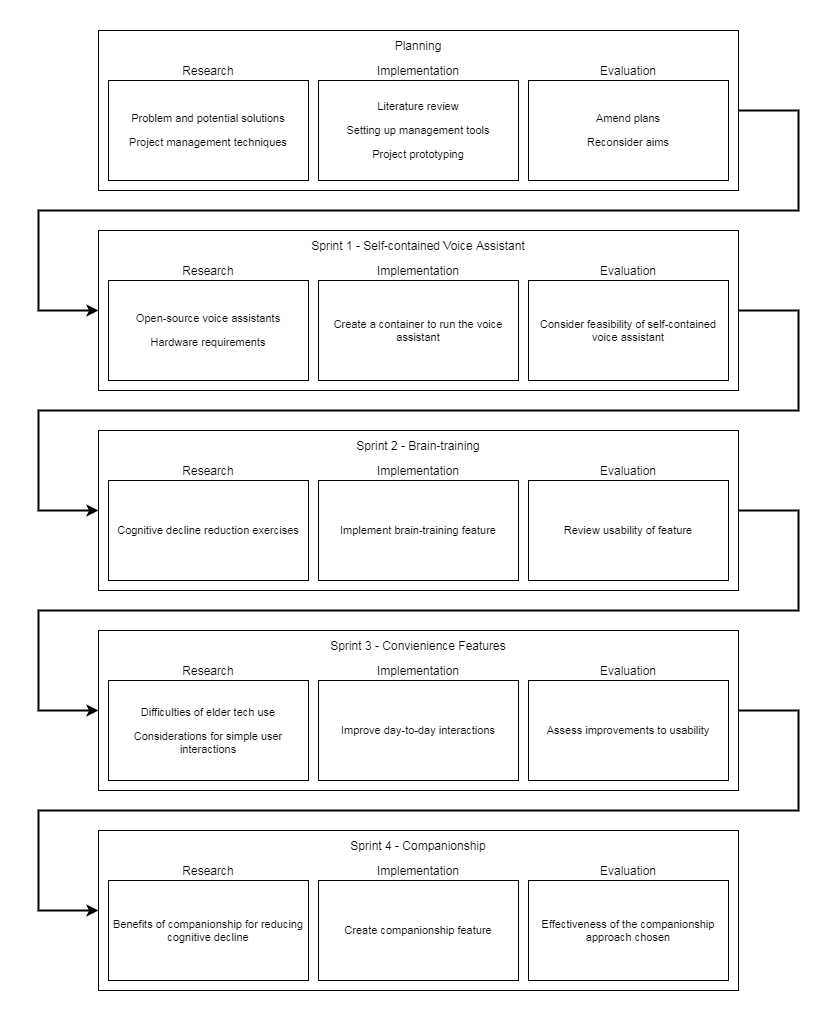

The diagram above was exported from draw.io. Its source (the exported page's mxGraphModel, read from the mxfile embedded in the PNG):
<mxGraphModel dx="2881" dy="1233" grid="1" gridSize="10" guides="1" tooltips="1" connect="1" arrows="1" fold="1" page="1" pageScale="1" pageWidth="850" pageHeight="1100" math="0" shadow="0">
  <root>
    <mxCell id="0OmkoKFzh6e_gQJ4PCfh-0" />
    <mxCell id="0OmkoKFzh6e_gQJ4PCfh-1" parent="0OmkoKFzh6e_gQJ4PCfh-0" />
    <mxCell id="0OmkoKFzh6e_gQJ4PCfh-2" style="edgeStyle=orthogonalEdgeStyle;rounded=0;orthogonalLoop=1;jettySize=auto;html=1;fillColor=#d80073;strokeColor=#000000;strokeWidth=2;exitX=1;exitY=0.5;exitDx=0;exitDy=0;" parent="0OmkoKFzh6e_gQJ4PCfh-1" source="0OmkoKFzh6e_gQJ4PCfh-3" edge="1">
      <mxGeometry relative="1" as="geometry">
        <Array as="points">
          <mxPoint x="-60" y="120" />
          <mxPoint x="-60" y="220" />
          <mxPoint x="-820" y="220" />
          <mxPoint x="-820" y="320" />
          <mxPoint x="-770" y="320" />
        </Array>
        <mxPoint x="-760" y="320" as="targetPoint" />
      </mxGeometry>
    </mxCell>
    <mxCell id="0OmkoKFzh6e_gQJ4PCfh-3" value="" style="rounded=0;whiteSpace=wrap;html=1;" parent="0OmkoKFzh6e_gQJ4PCfh-1" vertex="1">
      <mxGeometry x="-760" y="40" width="640" height="160" as="geometry" />
    </mxCell>
    <mxCell id="0OmkoKFzh6e_gQJ4PCfh-11" value="&lt;p style=&quot;font-size: 11px&quot;&gt;Problem and potential solutions&lt;/p&gt;&lt;p style=&quot;font-size: 11px&quot;&gt;&lt;span&gt;Project management techniques&lt;/span&gt;&lt;/p&gt;" style="rounded=0;whiteSpace=wrap;html=1;" parent="0OmkoKFzh6e_gQJ4PCfh-1" vertex="1">
      <mxGeometry x="-750" y="90" width="200" height="100" as="geometry" />
    </mxCell>
    <mxCell id="0OmkoKFzh6e_gQJ4PCfh-32" value="Planning" style="text;html=1;strokeColor=none;fillColor=none;align=center;verticalAlign=middle;whiteSpace=wrap;rounded=0;" parent="0OmkoKFzh6e_gQJ4PCfh-1" vertex="1">
      <mxGeometry x="-760" y="40" width="640" height="30" as="geometry" />
    </mxCell>
    <mxCell id="0OmkoKFzh6e_gQJ4PCfh-33" value="Research" style="text;html=1;strokeColor=none;fillColor=none;align=center;verticalAlign=middle;whiteSpace=wrap;rounded=0;" parent="0OmkoKFzh6e_gQJ4PCfh-1" vertex="1">
      <mxGeometry x="-750" y="70" width="200" height="20" as="geometry" />
    </mxCell>
    <mxCell id="0OmkoKFzh6e_gQJ4PCfh-34" value="Implementation" style="text;html=1;strokeColor=none;fillColor=none;align=center;verticalAlign=middle;whiteSpace=wrap;rounded=0;" parent="0OmkoKFzh6e_gQJ4PCfh-1" vertex="1">
      <mxGeometry x="-540" y="70" width="200" height="20" as="geometry" />
    </mxCell>
    <mxCell id="0OmkoKFzh6e_gQJ4PCfh-35" value="Evaluation" style="text;html=1;strokeColor=none;fillColor=none;align=center;verticalAlign=middle;whiteSpace=wrap;rounded=0;" parent="0OmkoKFzh6e_gQJ4PCfh-1" vertex="1">
      <mxGeometry x="-330" y="70" width="200" height="20" as="geometry" />
    </mxCell>
    <mxCell id="fIAC8JHLk3DfYi7D3Zmk-2" value="&lt;p style=&quot;font-size: 11px&quot;&gt;&lt;font style=&quot;font-size: 11px&quot;&gt;Literature review&lt;/font&gt;&lt;/p&gt;&lt;p style=&quot;font-size: 11px&quot;&gt;&lt;font style=&quot;font-size: 11px&quot;&gt;Setting up management tools&lt;/font&gt;&lt;/p&gt;&lt;p style=&quot;font-size: 11px&quot;&gt;&lt;font style=&quot;font-size: 11px&quot;&gt;Project prototyping&lt;/font&gt;&lt;/p&gt;" style="rounded=0;whiteSpace=wrap;html=1;" parent="0OmkoKFzh6e_gQJ4PCfh-1" vertex="1">
      <mxGeometry x="-540" y="90" width="200" height="100" as="geometry" />
    </mxCell>
    <mxCell id="fIAC8JHLk3DfYi7D3Zmk-3" value="&lt;p style=&quot;font-size: 11px&quot;&gt;Amend plans&lt;/p&gt;&lt;p style=&quot;font-size: 11px&quot;&gt;Reconsider aims&lt;/p&gt;" style="rounded=0;whiteSpace=wrap;html=1;" parent="0OmkoKFzh6e_gQJ4PCfh-1" vertex="1">
      <mxGeometry x="-330" y="90" width="200" height="100" as="geometry" />
    </mxCell>
    <mxCell id="fIAC8JHLk3DfYi7D3Zmk-4" style="edgeStyle=orthogonalEdgeStyle;rounded=0;orthogonalLoop=1;jettySize=auto;html=1;fillColor=#d80073;strokeColor=#000000;strokeWidth=2;exitX=1;exitY=0.5;exitDx=0;exitDy=0;" parent="0OmkoKFzh6e_gQJ4PCfh-1" source="fIAC8JHLk3DfYi7D3Zmk-5" edge="1">
      <mxGeometry relative="1" as="geometry">
        <Array as="points">
          <mxPoint x="-60" y="320" />
          <mxPoint x="-60" y="420" />
          <mxPoint x="-820" y="420" />
          <mxPoint x="-820" y="520" />
          <mxPoint x="-770" y="520" />
        </Array>
        <mxPoint x="-760" y="520" as="targetPoint" />
      </mxGeometry>
    </mxCell>
    <mxCell id="fIAC8JHLk3DfYi7D3Zmk-5" value="" style="rounded=0;whiteSpace=wrap;html=1;" parent="0OmkoKFzh6e_gQJ4PCfh-1" vertex="1">
      <mxGeometry x="-760" y="240" width="640" height="160" as="geometry" />
    </mxCell>
    <mxCell id="fIAC8JHLk3DfYi7D3Zmk-6" value="&lt;p style=&quot;font-size: 11px&quot;&gt;Open-source voice assistants&lt;/p&gt;&lt;p style=&quot;font-size: 11px&quot;&gt;Hardware requirements&lt;/p&gt;" style="rounded=0;whiteSpace=wrap;html=1;" parent="0OmkoKFzh6e_gQJ4PCfh-1" vertex="1">
      <mxGeometry x="-750" y="290" width="200" height="100" as="geometry" />
    </mxCell>
    <mxCell id="fIAC8JHLk3DfYi7D3Zmk-7" value="Sprint 1 - Self-contained Voice Assistant" style="text;html=1;strokeColor=none;fillColor=none;align=center;verticalAlign=middle;whiteSpace=wrap;rounded=0;" parent="0OmkoKFzh6e_gQJ4PCfh-1" vertex="1">
      <mxGeometry x="-760" y="240" width="640" height="30" as="geometry" />
    </mxCell>
    <mxCell id="fIAC8JHLk3DfYi7D3Zmk-8" value="Research" style="text;html=1;strokeColor=none;fillColor=none;align=center;verticalAlign=middle;whiteSpace=wrap;rounded=0;" parent="0OmkoKFzh6e_gQJ4PCfh-1" vertex="1">
      <mxGeometry x="-750" y="270" width="200" height="20" as="geometry" />
    </mxCell>
    <mxCell id="fIAC8JHLk3DfYi7D3Zmk-9" value="Implementation" style="text;html=1;strokeColor=none;fillColor=none;align=center;verticalAlign=middle;whiteSpace=wrap;rounded=0;" parent="0OmkoKFzh6e_gQJ4PCfh-1" vertex="1">
      <mxGeometry x="-540" y="270" width="200" height="20" as="geometry" />
    </mxCell>
    <mxCell id="fIAC8JHLk3DfYi7D3Zmk-10" value="Evaluation" style="text;html=1;strokeColor=none;fillColor=none;align=center;verticalAlign=middle;whiteSpace=wrap;rounded=0;" parent="0OmkoKFzh6e_gQJ4PCfh-1" vertex="1">
      <mxGeometry x="-330" y="270" width="200" height="20" as="geometry" />
    </mxCell>
    <mxCell id="fIAC8JHLk3DfYi7D3Zmk-11" value="&lt;p style=&quot;font-size: 11px&quot;&gt;&lt;font style=&quot;font-size: 11px&quot;&gt;Create a container to run the voice assistant&lt;/font&gt;&lt;/p&gt;" style="rounded=0;whiteSpace=wrap;html=1;" parent="0OmkoKFzh6e_gQJ4PCfh-1" vertex="1">
      <mxGeometry x="-540" y="290" width="200" height="100" as="geometry" />
    </mxCell>
    <mxCell id="fIAC8JHLk3DfYi7D3Zmk-12" value="&lt;p style=&quot;font-size: 11px&quot;&gt;&lt;font style=&quot;font-size: 11px&quot;&gt;Consider feasibility of self-contained voice assistant&lt;/font&gt;&lt;/p&gt;" style="rounded=0;whiteSpace=wrap;html=1;" parent="0OmkoKFzh6e_gQJ4PCfh-1" vertex="1">
      <mxGeometry x="-330" y="290" width="200" height="100" as="geometry" />
    </mxCell>
    <mxCell id="fIAC8JHLk3DfYi7D3Zmk-13" style="edgeStyle=orthogonalEdgeStyle;rounded=0;orthogonalLoop=1;jettySize=auto;html=1;fillColor=#d80073;strokeColor=#000000;strokeWidth=2;exitX=1;exitY=0.5;exitDx=0;exitDy=0;" parent="0OmkoKFzh6e_gQJ4PCfh-1" source="fIAC8JHLk3DfYi7D3Zmk-14" edge="1">
      <mxGeometry relative="1" as="geometry">
        <Array as="points">
          <mxPoint x="-60" y="520" />
          <mxPoint x="-60" y="620" />
          <mxPoint x="-820" y="620" />
          <mxPoint x="-820" y="720" />
          <mxPoint x="-770" y="720" />
        </Array>
        <mxPoint x="-760" y="720" as="targetPoint" />
      </mxGeometry>
    </mxCell>
    <mxCell id="fIAC8JHLk3DfYi7D3Zmk-14" value="" style="rounded=0;whiteSpace=wrap;html=1;" parent="0OmkoKFzh6e_gQJ4PCfh-1" vertex="1">
      <mxGeometry x="-760" y="440" width="640" height="160" as="geometry" />
    </mxCell>
    <mxCell id="fIAC8JHLk3DfYi7D3Zmk-15" value="&lt;p style=&quot;font-size: 11px&quot;&gt;&lt;font style=&quot;font-size: 11px&quot;&gt;Cognitive decline reduction exercises&lt;/font&gt;&lt;/p&gt;" style="rounded=0;whiteSpace=wrap;html=1;" parent="0OmkoKFzh6e_gQJ4PCfh-1" vertex="1">
      <mxGeometry x="-750" y="490" width="200" height="100" as="geometry" />
    </mxCell>
    <mxCell id="fIAC8JHLk3DfYi7D3Zmk-16" value="Sprint 2 - Brain-training" style="text;html=1;strokeColor=none;fillColor=none;align=center;verticalAlign=middle;whiteSpace=wrap;rounded=0;" parent="0OmkoKFzh6e_gQJ4PCfh-1" vertex="1">
      <mxGeometry x="-760" y="440" width="640" height="30" as="geometry" />
    </mxCell>
    <mxCell id="fIAC8JHLk3DfYi7D3Zmk-17" value="Research" style="text;html=1;strokeColor=none;fillColor=none;align=center;verticalAlign=middle;whiteSpace=wrap;rounded=0;" parent="0OmkoKFzh6e_gQJ4PCfh-1" vertex="1">
      <mxGeometry x="-750" y="470" width="200" height="20" as="geometry" />
    </mxCell>
    <mxCell id="fIAC8JHLk3DfYi7D3Zmk-18" value="Implementation" style="text;html=1;strokeColor=none;fillColor=none;align=center;verticalAlign=middle;whiteSpace=wrap;rounded=0;" parent="0OmkoKFzh6e_gQJ4PCfh-1" vertex="1">
      <mxGeometry x="-540" y="470" width="200" height="20" as="geometry" />
    </mxCell>
    <mxCell id="fIAC8JHLk3DfYi7D3Zmk-19" value="Evaluation" style="text;html=1;strokeColor=none;fillColor=none;align=center;verticalAlign=middle;whiteSpace=wrap;rounded=0;" parent="0OmkoKFzh6e_gQJ4PCfh-1" vertex="1">
      <mxGeometry x="-330" y="470" width="200" height="20" as="geometry" />
    </mxCell>
    <mxCell id="fIAC8JHLk3DfYi7D3Zmk-20" value="&lt;p style=&quot;font-size: 11px&quot;&gt;Implement brain-training feature&lt;/p&gt;" style="rounded=0;whiteSpace=wrap;html=1;" parent="0OmkoKFzh6e_gQJ4PCfh-1" vertex="1">
      <mxGeometry x="-540" y="490" width="200" height="100" as="geometry" />
    </mxCell>
    <mxCell id="fIAC8JHLk3DfYi7D3Zmk-21" value="&lt;p style=&quot;font-size: 11px&quot;&gt;&lt;font style=&quot;font-size: 11px&quot;&gt;Review usability of feature&lt;/font&gt;&lt;/p&gt;" style="rounded=0;whiteSpace=wrap;html=1;" parent="0OmkoKFzh6e_gQJ4PCfh-1" vertex="1">
      <mxGeometry x="-330" y="490" width="200" height="100" as="geometry" />
    </mxCell>
    <mxCell id="fIAC8JHLk3DfYi7D3Zmk-22" style="edgeStyle=orthogonalEdgeStyle;rounded=0;orthogonalLoop=1;jettySize=auto;html=1;fillColor=#d80073;strokeColor=#000000;strokeWidth=2;exitX=1;exitY=0.5;exitDx=0;exitDy=0;" parent="0OmkoKFzh6e_gQJ4PCfh-1" source="fIAC8JHLk3DfYi7D3Zmk-23" edge="1">
      <mxGeometry relative="1" as="geometry">
        <Array as="points">
          <mxPoint x="-60" y="720" />
          <mxPoint x="-60" y="820" />
          <mxPoint x="-820" y="820" />
          <mxPoint x="-820" y="920" />
          <mxPoint x="-770" y="920" />
        </Array>
        <mxPoint x="-760" y="920" as="targetPoint" />
      </mxGeometry>
    </mxCell>
    <mxCell id="fIAC8JHLk3DfYi7D3Zmk-23" value="" style="rounded=0;whiteSpace=wrap;html=1;" parent="0OmkoKFzh6e_gQJ4PCfh-1" vertex="1">
      <mxGeometry x="-760" y="640" width="640" height="160" as="geometry" />
    </mxCell>
    <mxCell id="fIAC8JHLk3DfYi7D3Zmk-24" value="&lt;p style=&quot;font-size: 11px&quot;&gt;Difficulties of elder tech use&lt;/p&gt;&lt;p style=&quot;font-size: 11px&quot;&gt;Considerations for simple user interactions&lt;/p&gt;" style="rounded=0;whiteSpace=wrap;html=1;" parent="0OmkoKFzh6e_gQJ4PCfh-1" vertex="1">
      <mxGeometry x="-750" y="690" width="200" height="100" as="geometry" />
    </mxCell>
    <mxCell id="fIAC8JHLk3DfYi7D3Zmk-25" value="Sprint 3 - Convienience Features" style="text;html=1;strokeColor=none;fillColor=none;align=center;verticalAlign=middle;whiteSpace=wrap;rounded=0;" parent="0OmkoKFzh6e_gQJ4PCfh-1" vertex="1">
      <mxGeometry x="-760" y="640" width="640" height="30" as="geometry" />
    </mxCell>
    <mxCell id="fIAC8JHLk3DfYi7D3Zmk-26" value="Research" style="text;html=1;strokeColor=none;fillColor=none;align=center;verticalAlign=middle;whiteSpace=wrap;rounded=0;" parent="0OmkoKFzh6e_gQJ4PCfh-1" vertex="1">
      <mxGeometry x="-750" y="670" width="200" height="20" as="geometry" />
    </mxCell>
    <mxCell id="fIAC8JHLk3DfYi7D3Zmk-27" value="Implementation" style="text;html=1;strokeColor=none;fillColor=none;align=center;verticalAlign=middle;whiteSpace=wrap;rounded=0;" parent="0OmkoKFzh6e_gQJ4PCfh-1" vertex="1">
      <mxGeometry x="-540" y="670" width="200" height="20" as="geometry" />
    </mxCell>
    <mxCell id="fIAC8JHLk3DfYi7D3Zmk-28" value="Evaluation" style="text;html=1;strokeColor=none;fillColor=none;align=center;verticalAlign=middle;whiteSpace=wrap;rounded=0;" parent="0OmkoKFzh6e_gQJ4PCfh-1" vertex="1">
      <mxGeometry x="-330" y="670" width="200" height="20" as="geometry" />
    </mxCell>
    <mxCell id="fIAC8JHLk3DfYi7D3Zmk-29" value="&lt;p style=&quot;font-size: 11px&quot;&gt;Improve day-to-day interactions&lt;/p&gt;" style="rounded=0;whiteSpace=wrap;html=1;" parent="0OmkoKFzh6e_gQJ4PCfh-1" vertex="1">
      <mxGeometry x="-540" y="690" width="200" height="100" as="geometry" />
    </mxCell>
    <mxCell id="fIAC8JHLk3DfYi7D3Zmk-30" value="&lt;p style=&quot;font-size: 11px&quot;&gt;Assess improvements to usability&lt;/p&gt;" style="rounded=0;whiteSpace=wrap;html=1;" parent="0OmkoKFzh6e_gQJ4PCfh-1" vertex="1">
      <mxGeometry x="-330" y="690" width="200" height="100" as="geometry" />
    </mxCell>
    <mxCell id="fIAC8JHLk3DfYi7D3Zmk-32" value="" style="rounded=0;whiteSpace=wrap;html=1;" parent="0OmkoKFzh6e_gQJ4PCfh-1" vertex="1">
      <mxGeometry x="-760" y="840" width="640" height="160" as="geometry" />
    </mxCell>
    <mxCell id="fIAC8JHLk3DfYi7D3Zmk-33" value="&lt;p style=&quot;font-size: 11px&quot;&gt;Benefits of companionship for reducing cognitive decline&lt;/p&gt;" style="rounded=0;whiteSpace=wrap;html=1;" parent="0OmkoKFzh6e_gQJ4PCfh-1" vertex="1">
      <mxGeometry x="-750" y="890" width="200" height="100" as="geometry" />
    </mxCell>
    <mxCell id="fIAC8JHLk3DfYi7D3Zmk-34" value="Sprint 4 - Companionship" style="text;html=1;strokeColor=none;fillColor=none;align=center;verticalAlign=middle;whiteSpace=wrap;rounded=0;" parent="0OmkoKFzh6e_gQJ4PCfh-1" vertex="1">
      <mxGeometry x="-760" y="840" width="640" height="30" as="geometry" />
    </mxCell>
    <mxCell id="fIAC8JHLk3DfYi7D3Zmk-35" value="Research" style="text;html=1;strokeColor=none;fillColor=none;align=center;verticalAlign=middle;whiteSpace=wrap;rounded=0;" parent="0OmkoKFzh6e_gQJ4PCfh-1" vertex="1">
      <mxGeometry x="-750" y="870" width="200" height="20" as="geometry" />
    </mxCell>
    <mxCell id="fIAC8JHLk3DfYi7D3Zmk-36" value="Implementation" style="text;html=1;strokeColor=none;fillColor=none;align=center;verticalAlign=middle;whiteSpace=wrap;rounded=0;" parent="0OmkoKFzh6e_gQJ4PCfh-1" vertex="1">
      <mxGeometry x="-540" y="870" width="200" height="20" as="geometry" />
    </mxCell>
    <mxCell id="fIAC8JHLk3DfYi7D3Zmk-37" value="Evaluation" style="text;html=1;strokeColor=none;fillColor=none;align=center;verticalAlign=middle;whiteSpace=wrap;rounded=0;" parent="0OmkoKFzh6e_gQJ4PCfh-1" vertex="1">
      <mxGeometry x="-330" y="870" width="200" height="20" as="geometry" />
    </mxCell>
    <mxCell id="fIAC8JHLk3DfYi7D3Zmk-38" value="&lt;p style=&quot;font-size: 11px&quot;&gt;Create companionship feature&lt;/p&gt;" style="rounded=0;whiteSpace=wrap;html=1;" parent="0OmkoKFzh6e_gQJ4PCfh-1" vertex="1">
      <mxGeometry x="-540" y="890" width="200" height="100" as="geometry" />
    </mxCell>
    <mxCell id="fIAC8JHLk3DfYi7D3Zmk-39" value="&lt;p style=&quot;font-size: 11px&quot;&gt;Effectiveness of the companionship approach chosen&lt;/p&gt;" style="rounded=0;whiteSpace=wrap;html=1;" parent="0OmkoKFzh6e_gQJ4PCfh-1" vertex="1">
      <mxGeometry x="-330" y="890" width="200" height="100" as="geometry" />
    </mxCell>
  </root>
</mxGraphModel>